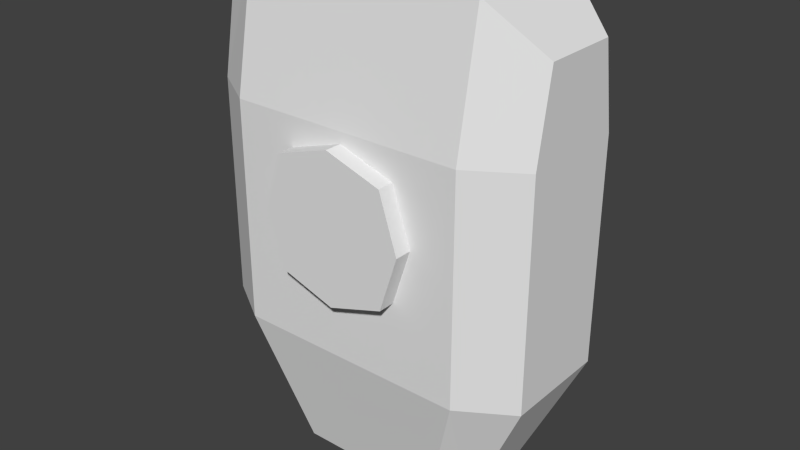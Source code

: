 # Source: Turret.blend  (saved by Blender 2.69.0; exported with 4.5.12 LTS)
import bpy
from mathutils import Matrix  # noqa: F401  (used for matrix-valued properties, if any)

bpy.ops.wm.read_factory_settings(use_empty=True)
scene = bpy.context.scene
scene.name = 'Scene'

# ---- collections
col_collection_1 = bpy.data.collections.new('Collection 1'); scene.collection.children.link(col_collection_1)

# ---- world
world_world = bpy.data.worlds.new('World'); scene.world = world_world
world_world.color = (0.05088, 0.05088, 0.05088)
world_world.use_sun_shadow = False
world_world.sun_shadow_jitter_overblur = 0.0
world_world.cycles.sampling_method = 'MANUAL'
world_world.cycles.sample_map_resolution = 256

# ---- meshes
me_cube_001 = bpy.data.meshes.new('Cube.001')
me_cube_001.from_pydata([(-1.393, 0.2, -1.614), (1.393, 0.2, -1.614), (1.393, 0.2, 1.0), (-1.393, 0.2, 1.0), (-1.393, 2.2, -1.614), (1.393, 2.2, -1.614), (1.393, 2.2, 1.0), (-1.393, 2.2, 1.0), (-0.6586, 0.2, -0.6586), (0.6586, 0.2, -0.6586), (0.6586, 0.2, 0.6586), (-0.6586, 0.2, 0.6586), (1.341e-07, 0.2, -0.8725), (0.8725, 0.2, 1.341e-07), (-1.043e-07, 0.2, 0.8725), (-0.8725, 0.2, -1.043e-07), (0.8687, 0.5411, -3.214), (-0.6586, 1.192e-07, -0.6586), (0.6586, 5.96e-08, -0.6586), (0.6586, -5.96e-08, 0.6586), (-0.6586, 0.0, 0.6586), (1.172e-07, 1.192e-07, -0.8725), (0.8725, 0.0, 1.172e-07), (-1.172e-07, -7.105e-15, 0.8725), (-0.8725, 1.192e-07, -1.172e-07), (-0.8687, 0.5411, -3.214), (-0.8687, 1.859, -3.214), (0.8687, 1.859, -3.214), (-1.989, 0.575, -1.614), (1.989, 0.575, -1.614), (1.989, 0.575, 1.0), (-1.989, 0.575, 1.0), (-1.989, 1.825, -1.614), (1.989, 1.825, -1.614), (1.989, 1.825, 1.0), (-1.989, 1.825, 1.0), (1.24, 0.7882, -3.214), (-1.24, 0.7882, -3.214), (-1.24, 1.612, -3.214), (1.24, 1.612, -3.214), (-1.393, 0.4781, 2.499), (1.393, 1.922, 2.499), (1.989, 0.7488, 1.985), (-1.989, 0.7488, 1.985), (1.989, 1.651, 1.985), (-1.989, 1.651, 1.985), (1.393, 0.4781, 2.499), (-1.393, 1.922, 2.499)], [], [(1, 0, 25, 16), (1, 16, 36, 29), (25, 0, 28, 37), (3, 0, 8, 15, 11), (7, 6, 5, 4), (12, 9, 18, 21), (2, 3, 11, 14, 10), (1, 2, 10, 13, 9), (0, 1, 9, 12, 8), (13, 10, 19, 22), (14, 11, 20, 23), (15, 8, 17, 24), (22, 19, 24), (17, 22, 24), (18, 22, 17), (17, 21, 18), (11, 15, 24, 20), (10, 14, 23, 19), (9, 13, 22, 18), (8, 12, 21, 17), (24, 19, 20), (19, 23, 20), (26, 27, 16, 25), (27, 5, 33, 39), (4, 5, 27, 26), (4, 26, 38, 32), (33, 34, 30, 29), (35, 32, 28, 31), (33, 29, 36, 39), (28, 32, 38, 37), (16, 27, 39, 36), (26, 25, 37, 38), (0, 3, 31, 28), (7, 4, 32, 35), (2, 1, 29, 30), (34, 6, 41, 44), (5, 6, 34, 33), (31, 3, 40, 43), (35, 31, 43, 45), (30, 34, 44, 42), (7, 35, 45, 47), (2, 30, 42, 46), (40, 47, 45, 43), (41, 46, 42, 44), (3, 2, 46, 40), (6, 7, 47, 41), (46, 41, 47, 40)])
me_cube_001.use_remesh_preserve_volume = False
me_cube_001.use_remesh_preserve_attributes = False
me_cube_001.use_mirror_vertex_groups = False
me_cube_001.update()

# ---- objects
ob_cube = bpy.data.objects.new('Cube', me_cube_001)

# ---- transforms, parenting, visibility, modifiers, constraints
ob_cube.location = (0.0, 0.0, 0.0)
ob_cube.lineart.crease_threshold = 0.0

# ---- collection membership
col_collection_1.objects.link(ob_cube)

# ---- scene / render settings (as saved in the file)
scene.frame_start = 1; scene.frame_end = 250; scene.frame_set(1)
scene.render.engine = 'BLENDER_EEVEE_NEXT'
scene.render.image_settings.compression = 90
scene.render.resolution_percentage = 50
scene.render.dither_intensity = 0.0
scene.cycles.use_denoising = False
scene.cycles.samples = 10
scene.cycles.sampling_pattern = 'TABULATED_SOBOL'
scene.cycles.light_sampling_threshold = 0.0
scene.cycles.use_adaptive_sampling = False
scene.cycles.use_light_tree = False
scene.cycles.blur_glossy = 0.0
scene.cycles.volume_bounces = 1
scene.cycles.pixel_filter_type = 'GAUSSIAN'
scene.cycles.sample_clamp_indirect = 0.0
scene.view_settings.view_transform = 'Standard'
bpy.context.view_layer.update()

# ---- added for rendering (the .blend has no active camera and no usable light): camera, sun
cam_auto = bpy.data.cameras.new('AutoCamera')
cam_auto.lens = 50.0
cam_auto.sensor_width = 36.0
cam_auto.clip_end = 1000.0
ob_auto_camera = bpy.data.objects.new('AutoCamera', cam_auto)
scene.collection.objects.link(ob_auto_camera)
ob_auto_camera.location = (6.75467, -7.0056, 5.04636)
ob_auto_camera.rotation_euler = (1.09748, -7.21219e-08, 0.694738)
scene.camera = ob_auto_camera
light_auto_sun = bpy.data.lights.new('AutoSun', 'SUN')
light_auto_sun.energy = 3.0
light_auto_sun.angle = 0.0523599
ob_auto_sun = bpy.data.objects.new('AutoSun', light_auto_sun)
scene.collection.objects.link(ob_auto_sun)
ob_auto_sun.rotation_euler = (0.872665, 0.174533, 0.523599)
bpy.context.view_layer.update()
